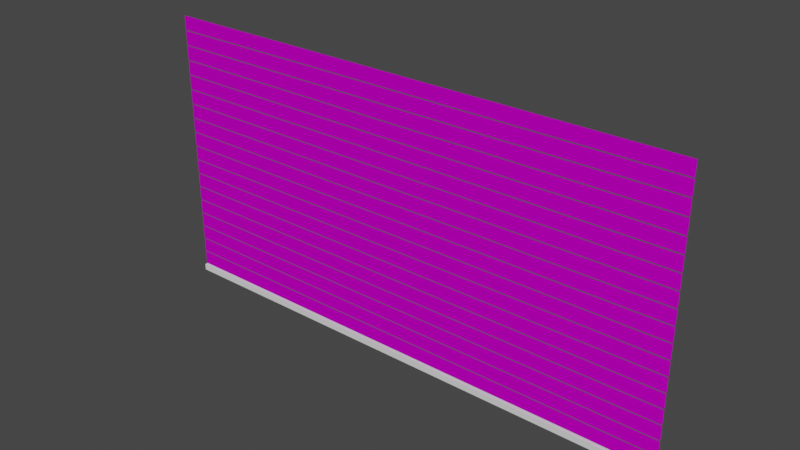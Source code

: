 # Source: Storen.blend  (saved by Blender 2.83.19; exported with 4.5.12 LTS)
import bpy
from mathutils import Matrix  # noqa: F401  (used for matrix-valued properties, if any)

bpy.ops.wm.read_factory_settings(use_empty=True)
scene = bpy.context.scene
scene.name = 'Scene'

# ---- collections
col_window_001 = bpy.data.collections.new('Window.001'); scene.collection.children.link(col_window_001)
col_storen = bpy.data.collections.new('Storen'); scene.collection.children.link(col_storen)
col_mesh = bpy.data.collections.new('Mesh'); scene.collection.children.link(col_mesh)
col_rig = bpy.data.collections.new('Rig'); scene.collection.children.link(col_rig)
col_extras = bpy.data.collections.new('Extras'); scene.collection.children.link(col_extras)

# ---- images (referenced by path relative to the original .blend; pixels are not part of the script)
import os
ASSET_DIR = os.environ.get("B2B_ASSET_DIR", "")  # directory of the original .blend (textures are referenced by path, not embedded)
HERE = os.path.dirname(os.path.abspath(__file__))  # packed textures are extracted next to this script under _unpacked/

def load_image(name, relpath, width, height, colorspace="sRGB"):
    """Load a texture the original file referenced (path relative to the .blend, or extracted next to this script)."""
    p = next((c for c in (os.path.join(HERE, relpath), os.path.join(ASSET_DIR, relpath)) if relpath and os.path.exists(c)), "")
    if p:
        img = bpy.data.images.load(p, check_existing=True)
        img.name = name
    else:  # same state as the original file: an image datablock whose file is absent (Cycles renders it pink)
        img = bpy.data.images.new(name, width, height)
        img.source = "FILE"
        img.filepath = "//" + (relpath or name)
    img.colorspace_settings.name = colorspace
    return img
img_brushedmetal_png_002 = load_image('BrushedMetal.png.002', 'BrushedMetal.png', 1024, 1024, 'sRGB')
img_brushedmetal_metallic_png_002 = load_image('BrushedMetal.metallic.png.002', 'BrushedMetal.metallic.png', 1024, 1024, 'sRGB')
img_brushedmetal_normal_png_002 = load_image('BrushedMetal.normal.png.002', 'BrushedMetal.normal.png', 1024, 1024, 'sRGB')
img_storennormal_png = load_image('StorenNormal.png', 'StorenNormal.png', 1024, 1024, 'Linear Rec.709')

# ---- materials (node trees are filled in below, after node groups)
mat_brushedmetal = bpy.data.materials.new('BrushedMetal')
mat_brushedmetal.use_transparent_shadow = False
mat_material = bpy.data.materials.new('Material')
mat_material.use_transparent_shadow = False
mat_brushedmetal_1 = bpy.data.materials.new('BrushedMetal')

# ---- material node trees
mat_brushedmetal.use_nodes = True; mat_brushedmetal.node_tree.nodes.clear()
_N = mat_brushedmetal.node_tree.nodes; _L = mat_brushedmetal.node_tree.links
n0 = _N.new('ShaderNodeOutputMaterial'); n0.name = 'Material Output'; n0.location = (647, 300)
n1 = _N.new('ShaderNodeTexImage'); n1.name = 'Image Texture'; n1.location = (-449, 388)
n1.image = img_brushedmetal_png_002
n2 = _N.new('ShaderNodeTexImage'); n2.name = 'Image Texture.002'; n2.location = (-446, 107)
n2.width = 222
n2.image = img_brushedmetal_metallic_png_002
n3 = _N.new('ShaderNodeTexImage'); n3.name = 'Image Texture.001'; n3.location = (-447, -176)
n3.width = 255
n3.image = img_brushedmetal_normal_png_002
n4 = _N.new('ShaderNodeTexImage'); n4.name = 'Image Texture.003'; n4.location = (-548, -454)
n4.image = img_storennormal_png
n5 = _N.new('ShaderNodeBsdfPrincipled'); n5.name = 'Principled BSDF'; n5.location = (357, 300)
n5.distribution = 'GGX'
n5.subsurface_method = 'BURLEY'
n5.inputs[2].default_value = 0.3909
n5.inputs[3].default_value = 1.45
n5.inputs[13].default_value = 0.0
n5.inputs[19].default_value = 0.07159
n5.inputs[20].default_value = 0.0
n5.inputs[27].default_value = (0.0, 0.0, 0.0, 1.0)
n5.inputs[28].default_value = 1.0
n6 = _N.new('ShaderNodeNormalMap'); n6.name = 'Normal Map'; n6.location = (-109, -173)
n6.uv_map = 'UVMap'
n6.inputs[0].default_value = 0.3
n7 = _N.new('ShaderNodeUVMap'); n7.name = 'UV Map'; n7.location = (-711, 115)
n7.uv_map = 'UVMap'
n8 = _N.new('ShaderNodeUVMap'); n8.name = 'UV Map.002'; n8.location = (-797, -562)
n8.uv_map = 'daMap'
n9 = _N.new('ShaderNodeNormalMap'); n9.name = 'Normal Map.001'; n9.location = (-167, -444)
n9.uv_map = 'daMap'
_L.new(n7.outputs[0], n1.inputs[0])
_L.new(n7.outputs[0], n2.inputs[0])
_L.new(n1.outputs[0], n5.inputs[0])
_L.new(n5.outputs[0], n0.inputs[0])
_L.new(n2.outputs[0], n5.inputs[1])
_L.new(n3.outputs[0], n6.inputs[1])
_L.new(n4.outputs[0], n9.inputs[1])
_L.new(n9.outputs[0], n5.inputs[5])
_L.new(n6.outputs[0], n5.inputs[23])
_L.new(n8.outputs[0], n4.inputs[0])
_L.new(n7.outputs[0], n3.inputs[0])
n0.is_active_output = True
mat_material.use_nodes = True; mat_material.node_tree.nodes.clear()
_N = mat_material.node_tree.nodes; _L = mat_material.node_tree.links
n0 = _N.new('ShaderNodeOutputMaterial'); n0.name = 'Material Output'; n0.location = (300, 300)
n1 = _N.new('ShaderNodeBsdfPrincipled'); n1.name = 'Principled BSDF'; n1.location = (10, 300)
n1.distribution = 'GGX'
n1.subsurface_method = 'BURLEY'
n1.inputs[3].default_value = 1.45
n1.inputs[27].default_value = (0.0, 0.0, 0.0, 1.0)
n1.inputs[28].default_value = 1.0
n2 = _N.new('ShaderNodeRGB'); n2.name = 'RGB'; n2.location = (-561, 81)
n2.outputs[0].default_value = (0.5029, 0.5029, 1.0, 1.0)
n3 = _N.new('ShaderNodeMix'); n3.name = 'Mix'; n3.location = (-353, -20)
n3.data_type = 'RGBA'
n4 = _N.new('ShaderNodeNormalMap'); n4.name = 'Normal Map'; n4.location = (-170, -96)
n5 = _N.new('ShaderNodeTexImage'); n5.name = 'Image Texture'; n5.location = (-631, -141)
n5.image = img_storennormal_png
_L.new(n1.outputs[0], n0.inputs[0])
_L.new(n4.outputs[0], n1.inputs[5])
_L.new(n5.outputs[1], n3.inputs[0])
_L.new(n5.outputs[0], n3.inputs[7])
_L.new(n3.outputs[2], n4.inputs[1])
_L.new(n2.outputs[0], n3.inputs[6])
n0.is_active_output = True

# ---- world
world_world = bpy.data.worlds.new('World'); scene.world = world_world
world_world.use_nodes = True; world_world.node_tree.nodes.clear()
_N = world_world.node_tree.nodes; _L = world_world.node_tree.links
n0 = _N.new('ShaderNodeOutputWorld'); n0.name = 'World Output'; n0.location = (300, 300)
n1 = _N.new('ShaderNodeBackground'); n1.name = 'Background'; n1.location = (10, 300)
n1.inputs[0].default_value = (0.05088, 0.05088, 0.05088, 1.0)
_L.new(n1.outputs[0], n0.inputs[0])
n0.is_active_output = True
world_world.color = (0.05088, 0.05088, 0.05088)
world_world.use_sun_shadow = False
world_world.sun_shadow_jitter_overblur = 0.0

# ---- meshes
me_plane = bpy.data.meshes.new('Plane')
me_plane.from_pydata([(-1.0, -1.0, 0.0), (1.0, -1.0, 0.0), (-1.0, 1.0, 0.0), (1.0, 1.0, 0.0)], [], [(0, 1, 3, 2)])
_uv = me_plane.uv_layers.new(name='UVMap')
_uv.uv.foreach_set('vector', [4.357, 0.918, -3.357, 0.918, -3.357, 0.08199, 4.357, 0.08199])
_uv.active_render = True
_uv = me_plane.uv_layers.new(name='daMap')
_uv.uv.foreach_set('vector', [0.005021, 0.9991, 0.005021, 0.0009033, 0.995, 0.0009031, 0.995, 0.9991])
me_plane.materials.append(mat_brushedmetal)
me_plane.materials.append(mat_material)
me_plane.use_remesh_fix_poles = True
me_plane.use_remesh_preserve_attributes = False
me_plane.use_mirror_vertex_groups = False
me_plane.update()
me_plane_001 = bpy.data.meshes.new('Plane.001')
me_plane_001.from_pydata([(-2.469, -0.2833, -1.831), (2.469, -0.2833, -1.831), (-2.469, -0.2833, -1.771), (2.469, -0.2833, -1.771), (-2.469, -0.3648, -1.831), (2.469, -0.3648, -1.831), (-2.469, -0.3648, -1.771), (2.469, -0.3648, -1.771)], [], [(0, 2, 3, 1), (4, 5, 7, 6), (2, 0, 4, 6), (3, 2, 6, 7), (0, 1, 5, 4), (1, 3, 7, 5)])
_uv = me_plane_001.uv_layers.new(name='UVMap')
_uv.uv.foreach_set('vector', [1.522, 0.4194, 1.522, 0.4626, -0.5224, 0.4626, -0.5224, 0.4194, 1.522, 0.5058, -0.5224, 0.5058, -0.5224, 0.4626, 1.522, 0.4626, -0.4887, 0.4194, -0.4887, 0.3763, -0.4549, 0.3763, -0.4549, 0.4194, -0.5224, 0.5648, 1.522, 0.5648, 1.522, 0.6237, -0.5224, 0.6237, 1.522, 0.5648, -0.5224, 0.5648, -0.5224, 0.5058, 1.522, 0.5058, -0.4887, 0.3763, -0.4887, 0.4194, -0.5224, 0.4194, -0.5224, 0.3763])
me_plane_001.materials.append(mat_brushedmetal_1)
me_plane_001.use_remesh_fix_poles = True
me_plane_001.use_remesh_preserve_attributes = False
me_plane_001.use_mirror_vertex_groups = False
me_plane_001.update()

# ---- objects
ob_plane = bpy.data.objects.new('Plane', me_plane)
ob_plane_001 = bpy.data.objects.new('Plane.001', me_plane_001)

# ---- transforms, parenting, visibility, modifiers, constraints
ob_plane.location = (0.0, -0.3421, -1.699)
ob_plane.rotation_euler = (1.571, -0.0, 0.0)
ob_plane.scale = (2.469, 0.06498, 1.0)
ob_plane.lineart.crease_threshold = 0.0
_m = ob_plane.modifiers.new('Array', 'ARRAY')
_m.count = 18
_m.constant_offset_displace = (0.0, 0.0, 0.0)
_m.relative_offset_displace = (0.0, 1.075, 0.0)
ob_plane_001.location = (0.0, 0.0, 0.0)
ob_plane_001.lineart.crease_threshold = 0.0

# ---- collection membership
col_storen.objects.link(ob_plane)
col_storen.objects.link(ob_plane_001)
def _layer_coll(name, lc=None):
    lc = lc or bpy.context.view_layer.layer_collection
    for c in lc.children:
        if c.name == name: return c
        r = _layer_coll(name, c)
        if r: return r
_layer_coll('Window.001').exclude = True

# ---- scene / render settings (as saved in the file)
scene.frame_start = 1; scene.frame_end = 250; scene.frame_set(0)
scene.render.engine = 'BLENDER_EEVEE_NEXT'
scene.cycles.use_denoising = False
scene.cycles.samples = 128
scene.cycles.sampling_pattern = 'TABULATED_SOBOL'
scene.cycles.use_adaptive_sampling = False
scene.cycles.use_light_tree = False
scene.eevee.use_gtao = True
scene.eevee.use_raytracing = True
scene.view_settings.view_transform = 'Filmic'
bpy.context.view_layer.update()

# ---- added for rendering (the .blend has no active camera and no usable light): camera, sun
cam_auto = bpy.data.cameras.new('AutoCamera')
cam_auto.lens = 50.0
cam_auto.sensor_width = 36.0
cam_auto.clip_end = 1000.0
ob_auto_camera = bpy.data.objects.new('AutoCamera', cam_auto)
scene.collection.objects.link(ob_auto_camera)
ob_auto_camera.location = (5.15246, -6.507, 3.57725)
ob_auto_camera.rotation_euler = (1.09748, -7.21219e-08, 0.694738)
scene.camera = ob_auto_camera
light_auto_sun = bpy.data.lights.new('AutoSun', 'SUN')
light_auto_sun.energy = 3.0
light_auto_sun.angle = 0.0523599
ob_auto_sun = bpy.data.objects.new('AutoSun', light_auto_sun)
scene.collection.objects.link(ob_auto_sun)
ob_auto_sun.rotation_euler = (0.872665, 0.174533, 0.523599)
bpy.context.view_layer.update()
